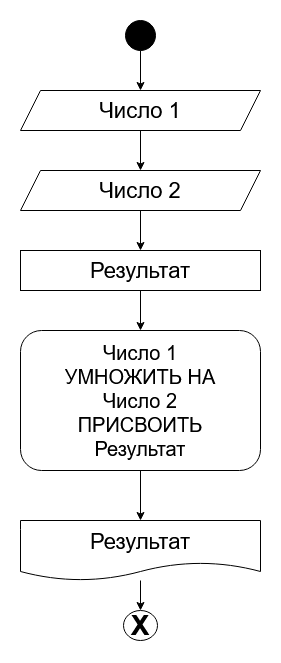

The diagram above was exported from draw.io. Its source (the exported page's mxGraphModel, read from the mxfile embedded in the PNG):
<mxGraphModel dx="1422" dy="773" grid="1" gridSize="10" guides="1" tooltips="1" connect="1" arrows="1" fold="1" page="1" pageScale="1" pageWidth="827" pageHeight="1169" math="0" shadow="0">
  <root>
    <mxCell id="0" />
    <mxCell id="1" parent="0" />
    <mxCell id="WEbBbJKV6pncLvemXqLG-3" value="" style="edgeStyle=orthogonalEdgeStyle;rounded=0;orthogonalLoop=1;jettySize=auto;html=1;" edge="1" parent="1" source="WEbBbJKV6pncLvemXqLG-1" target="WEbBbJKV6pncLvemXqLG-2">
      <mxGeometry relative="1" as="geometry" />
    </mxCell>
    <mxCell id="WEbBbJKV6pncLvemXqLG-15" value="" style="edgeStyle=orthogonalEdgeStyle;rounded=0;orthogonalLoop=1;jettySize=auto;html=1;" edge="1" parent="1" source="WEbBbJKV6pncLvemXqLG-14" target="WEbBbJKV6pncLvemXqLG-1">
      <mxGeometry relative="1" as="geometry" />
    </mxCell>
    <mxCell id="WEbBbJKV6pncLvemXqLG-1" value="&lt;font style=&quot;font-size: 22px&quot;&gt;Число 1&lt;br&gt;&lt;/font&gt;" style="shape=parallelogram;perimeter=parallelogramPerimeter;whiteSpace=wrap;html=1;fixedSize=1;" vertex="1" parent="1">
      <mxGeometry x="280" y="120" width="240" height="40" as="geometry" />
    </mxCell>
    <mxCell id="WEbBbJKV6pncLvemXqLG-5" value="" style="edgeStyle=orthogonalEdgeStyle;rounded=0;orthogonalLoop=1;jettySize=auto;html=1;" edge="1" parent="1" source="WEbBbJKV6pncLvemXqLG-2" target="WEbBbJKV6pncLvemXqLG-4">
      <mxGeometry relative="1" as="geometry" />
    </mxCell>
    <mxCell id="WEbBbJKV6pncLvemXqLG-2" value="&lt;font style=&quot;font-size: 22px&quot;&gt;Число 2&lt;br&gt;&lt;/font&gt;" style="shape=parallelogram;perimeter=parallelogramPerimeter;whiteSpace=wrap;html=1;fixedSize=1;" vertex="1" parent="1">
      <mxGeometry x="280" y="200" width="240" height="40" as="geometry" />
    </mxCell>
    <mxCell id="WEbBbJKV6pncLvemXqLG-7" value="" style="edgeStyle=orthogonalEdgeStyle;rounded=0;orthogonalLoop=1;jettySize=auto;html=1;" edge="1" parent="1" source="WEbBbJKV6pncLvemXqLG-4" target="WEbBbJKV6pncLvemXqLG-6">
      <mxGeometry relative="1" as="geometry" />
    </mxCell>
    <mxCell id="WEbBbJKV6pncLvemXqLG-4" value="&lt;font style=&quot;font-size: 22px&quot;&gt;Результат&lt;/font&gt;" style="whiteSpace=wrap;html=1;" vertex="1" parent="1">
      <mxGeometry x="280" y="280" width="240" height="40" as="geometry" />
    </mxCell>
    <mxCell id="WEbBbJKV6pncLvemXqLG-11" value="" style="edgeStyle=orthogonalEdgeStyle;rounded=0;orthogonalLoop=1;jettySize=auto;html=1;" edge="1" parent="1" source="WEbBbJKV6pncLvemXqLG-6" target="WEbBbJKV6pncLvemXqLG-10">
      <mxGeometry relative="1" as="geometry" />
    </mxCell>
    <mxCell id="WEbBbJKV6pncLvemXqLG-6" value="&lt;div style=&quot;font-size: 20px&quot;&gt;&lt;font style=&quot;font-size: 20px&quot;&gt;Число 1&lt;/font&gt;&lt;/div&gt;&lt;div style=&quot;font-size: 20px&quot;&gt;&lt;font style=&quot;font-size: 20px&quot;&gt;УМНОЖИТЬ НА&lt;br&gt;&lt;/font&gt;&lt;/div&gt;&lt;div style=&quot;font-size: 20px&quot;&gt;&lt;font style=&quot;font-size: 20px&quot;&gt;Число 2&lt;/font&gt;&lt;/div&gt;&lt;div style=&quot;font-size: 20px&quot;&gt;&lt;font style=&quot;font-size: 20px&quot;&gt;ПРИСВОИТЬ&lt;/font&gt;&lt;/div&gt;&lt;div style=&quot;font-size: 20px&quot;&gt;&lt;font style=&quot;font-size: 20px&quot;&gt;Результат&lt;br&gt;&lt;/font&gt;&lt;/div&gt;" style="whiteSpace=wrap;html=1;rounded=1;" vertex="1" parent="1">
      <mxGeometry x="280" y="360" width="240" height="140" as="geometry" />
    </mxCell>
    <mxCell id="WEbBbJKV6pncLvemXqLG-13" value="" style="edgeStyle=orthogonalEdgeStyle;rounded=0;orthogonalLoop=1;jettySize=auto;html=1;" edge="1" parent="1" source="WEbBbJKV6pncLvemXqLG-10" target="WEbBbJKV6pncLvemXqLG-12">
      <mxGeometry relative="1" as="geometry" />
    </mxCell>
    <mxCell id="WEbBbJKV6pncLvemXqLG-10" value="&lt;font style=&quot;font-size: 22px&quot;&gt;Результат&lt;/font&gt;" style="shape=document;whiteSpace=wrap;html=1;boundedLbl=1;rounded=1;" vertex="1" parent="1">
      <mxGeometry x="280" y="550" width="240" height="60" as="geometry" />
    </mxCell>
    <mxCell id="WEbBbJKV6pncLvemXqLG-12" value="&lt;b&gt;&lt;font style=&quot;font-size: 28px&quot;&gt;Х&lt;/font&gt;&lt;/b&gt;" style="ellipse;whiteSpace=wrap;html=1;rounded=1;" vertex="1" parent="1">
      <mxGeometry x="383" y="640" width="34" height="30" as="geometry" />
    </mxCell>
    <mxCell id="WEbBbJKV6pncLvemXqLG-14" value="" style="ellipse;whiteSpace=wrap;html=1;fillColor=#000000;" vertex="1" parent="1">
      <mxGeometry x="385" y="50" width="30" height="30" as="geometry" />
    </mxCell>
  </root>
</mxGraphModel>